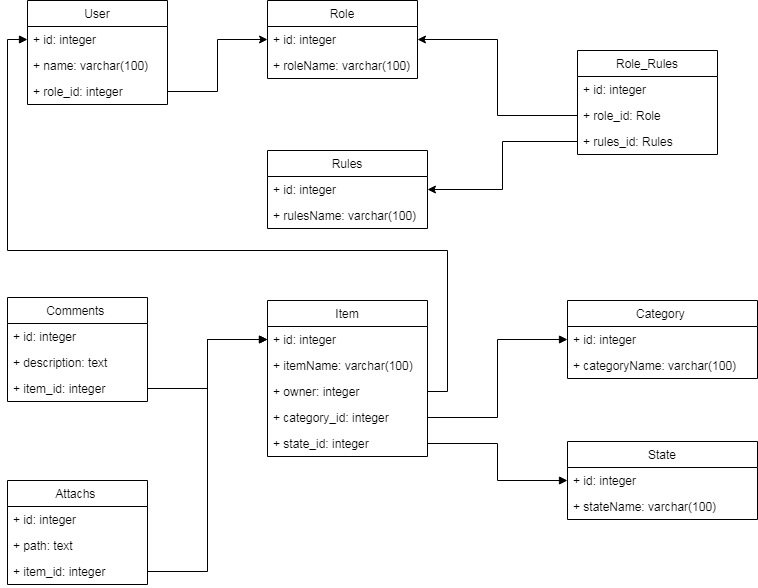

The diagram above was exported from draw.io. Its source (the exported page's mxGraphModel, read from the mxfile embedded in the PNG):
<mxGraphModel dx="1394" dy="715" grid="1" gridSize="10" guides="1" tooltips="1" connect="1" arrows="1" fold="1" page="1" pageScale="1" pageWidth="827" pageHeight="1169" math="0" shadow="0">
  <root>
    <mxCell id="0" />
    <mxCell id="1" parent="0" />
    <mxCell id="Mh3LvXQteZRmT6FN-6r--1" value="User" style="swimlane;fontStyle=0;childLayout=stackLayout;horizontal=1;startSize=26;fillColor=none;horizontalStack=0;resizeParent=1;resizeParentMax=0;resizeLast=0;collapsible=1;marginBottom=0;" vertex="1" parent="1">
      <mxGeometry x="80" y="40" width="140" height="104" as="geometry" />
    </mxCell>
    <mxCell id="Mh3LvXQteZRmT6FN-6r--2" value="+ id: integer" style="text;strokeColor=none;fillColor=none;align=left;verticalAlign=top;spacingLeft=4;spacingRight=4;overflow=hidden;rotatable=0;points=[[0,0.5],[1,0.5]];portConstraint=eastwest;" vertex="1" parent="Mh3LvXQteZRmT6FN-6r--1">
      <mxGeometry y="26" width="140" height="26" as="geometry" />
    </mxCell>
    <mxCell id="Mh3LvXQteZRmT6FN-6r--18" value="+ name: varchar(100)" style="text;strokeColor=none;fillColor=none;align=left;verticalAlign=top;spacingLeft=4;spacingRight=4;overflow=hidden;rotatable=0;points=[[0,0.5],[1,0.5]];portConstraint=eastwest;" vertex="1" parent="Mh3LvXQteZRmT6FN-6r--1">
      <mxGeometry y="52" width="140" height="26" as="geometry" />
    </mxCell>
    <mxCell id="Mh3LvXQteZRmT6FN-6r--19" value="+ role_id: integer" style="text;strokeColor=none;fillColor=none;align=left;verticalAlign=top;spacingLeft=4;spacingRight=4;overflow=hidden;rotatable=0;points=[[0,0.5],[1,0.5]];portConstraint=eastwest;" vertex="1" parent="Mh3LvXQteZRmT6FN-6r--1">
      <mxGeometry y="78" width="140" height="26" as="geometry" />
    </mxCell>
    <mxCell id="Mh3LvXQteZRmT6FN-6r--6" value="Role" style="swimlane;fontStyle=0;childLayout=stackLayout;horizontal=1;startSize=26;fillColor=none;horizontalStack=0;resizeParent=1;resizeParentMax=0;resizeLast=0;collapsible=1;marginBottom=0;" vertex="1" parent="1">
      <mxGeometry x="320" y="40" width="150" height="78" as="geometry" />
    </mxCell>
    <mxCell id="Mh3LvXQteZRmT6FN-6r--22" value="+ id: integer" style="text;strokeColor=none;fillColor=none;align=left;verticalAlign=top;spacingLeft=4;spacingRight=4;overflow=hidden;rotatable=0;points=[[0,0.5],[1,0.5]];portConstraint=eastwest;" vertex="1" parent="Mh3LvXQteZRmT6FN-6r--6">
      <mxGeometry y="26" width="150" height="26" as="geometry" />
    </mxCell>
    <mxCell id="Mh3LvXQteZRmT6FN-6r--20" value="+ roleName: varchar(100)" style="text;strokeColor=none;fillColor=none;align=left;verticalAlign=top;spacingLeft=4;spacingRight=4;overflow=hidden;rotatable=0;points=[[0,0.5],[1,0.5]];portConstraint=eastwest;" vertex="1" parent="Mh3LvXQteZRmT6FN-6r--6">
      <mxGeometry y="52" width="150" height="26" as="geometry" />
    </mxCell>
    <mxCell id="Mh3LvXQteZRmT6FN-6r--23" value="Rules" style="swimlane;fontStyle=0;childLayout=stackLayout;horizontal=1;startSize=26;fillColor=none;horizontalStack=0;resizeParent=1;resizeParentMax=0;resizeLast=0;collapsible=1;marginBottom=0;" vertex="1" parent="1">
      <mxGeometry x="320" y="190" width="160" height="78" as="geometry" />
    </mxCell>
    <mxCell id="Mh3LvXQteZRmT6FN-6r--27" value="+ id: integer" style="text;strokeColor=none;fillColor=none;align=left;verticalAlign=top;spacingLeft=4;spacingRight=4;overflow=hidden;rotatable=0;points=[[0,0.5],[1,0.5]];portConstraint=eastwest;" vertex="1" parent="Mh3LvXQteZRmT6FN-6r--23">
      <mxGeometry y="26" width="160" height="26" as="geometry" />
    </mxCell>
    <mxCell id="Mh3LvXQteZRmT6FN-6r--60" value="+ rulesName: varchar(100)" style="text;strokeColor=none;fillColor=none;align=left;verticalAlign=top;spacingLeft=4;spacingRight=4;overflow=hidden;rotatable=0;points=[[0,0.5],[1,0.5]];portConstraint=eastwest;" vertex="1" parent="Mh3LvXQteZRmT6FN-6r--23">
      <mxGeometry y="52" width="160" height="26" as="geometry" />
    </mxCell>
    <mxCell id="Mh3LvXQteZRmT6FN-6r--37" value="Role_Rules" style="swimlane;fontStyle=0;childLayout=stackLayout;horizontal=1;startSize=26;fillColor=none;horizontalStack=0;resizeParent=1;resizeParentMax=0;resizeLast=0;collapsible=1;marginBottom=0;" vertex="1" parent="1">
      <mxGeometry x="630" y="90" width="140" height="104" as="geometry" />
    </mxCell>
    <mxCell id="Mh3LvXQteZRmT6FN-6r--47" value="+ id: integer" style="text;strokeColor=none;fillColor=none;align=left;verticalAlign=top;spacingLeft=4;spacingRight=4;overflow=hidden;rotatable=0;points=[[0,0.5],[1,0.5]];portConstraint=eastwest;" vertex="1" parent="Mh3LvXQteZRmT6FN-6r--37">
      <mxGeometry y="26" width="140" height="26" as="geometry" />
    </mxCell>
    <mxCell id="Mh3LvXQteZRmT6FN-6r--48" value="+ role_id: Role" style="text;strokeColor=none;fillColor=none;align=left;verticalAlign=top;spacingLeft=4;spacingRight=4;overflow=hidden;rotatable=0;points=[[0,0.5],[1,0.5]];portConstraint=eastwest;" vertex="1" parent="Mh3LvXQteZRmT6FN-6r--37">
      <mxGeometry y="52" width="140" height="26" as="geometry" />
    </mxCell>
    <mxCell id="Mh3LvXQteZRmT6FN-6r--50" value="+ rules_id: Rules" style="text;strokeColor=none;fillColor=none;align=left;verticalAlign=top;spacingLeft=4;spacingRight=4;overflow=hidden;rotatable=0;points=[[0,0.5],[1,0.5]];portConstraint=eastwest;" vertex="1" parent="Mh3LvXQteZRmT6FN-6r--37">
      <mxGeometry y="78" width="140" height="26" as="geometry" />
    </mxCell>
    <mxCell id="Mh3LvXQteZRmT6FN-6r--52" style="edgeStyle=orthogonalEdgeStyle;rounded=0;orthogonalLoop=1;jettySize=auto;html=1;entryX=1;entryY=0.5;entryDx=0;entryDy=0;" edge="1" parent="1" source="Mh3LvXQteZRmT6FN-6r--50" target="Mh3LvXQteZRmT6FN-6r--27">
      <mxGeometry relative="1" as="geometry" />
    </mxCell>
    <mxCell id="Mh3LvXQteZRmT6FN-6r--53" style="edgeStyle=orthogonalEdgeStyle;rounded=0;orthogonalLoop=1;jettySize=auto;html=1;entryX=1;entryY=0.5;entryDx=0;entryDy=0;" edge="1" parent="1" source="Mh3LvXQteZRmT6FN-6r--48" target="Mh3LvXQteZRmT6FN-6r--22">
      <mxGeometry relative="1" as="geometry" />
    </mxCell>
    <mxCell id="Mh3LvXQteZRmT6FN-6r--54" style="edgeStyle=orthogonalEdgeStyle;rounded=0;orthogonalLoop=1;jettySize=auto;html=1;entryX=0;entryY=0.5;entryDx=0;entryDy=0;" edge="1" parent="1" source="Mh3LvXQteZRmT6FN-6r--19" target="Mh3LvXQteZRmT6FN-6r--22">
      <mxGeometry relative="1" as="geometry" />
    </mxCell>
    <mxCell id="Mh3LvXQteZRmT6FN-6r--55" value="Item" style="swimlane;fontStyle=0;childLayout=stackLayout;horizontal=1;startSize=26;fillColor=none;horizontalStack=0;resizeParent=1;resizeParentMax=0;resizeLast=0;collapsible=1;marginBottom=0;" vertex="1" parent="1">
      <mxGeometry x="320" y="340" width="160" height="156" as="geometry" />
    </mxCell>
    <mxCell id="Mh3LvXQteZRmT6FN-6r--59" value="+ id: integer" style="text;strokeColor=none;fillColor=none;align=left;verticalAlign=top;spacingLeft=4;spacingRight=4;overflow=hidden;rotatable=0;points=[[0,0.5],[1,0.5]];portConstraint=eastwest;" vertex="1" parent="Mh3LvXQteZRmT6FN-6r--55">
      <mxGeometry y="26" width="160" height="26" as="geometry" />
    </mxCell>
    <mxCell id="Mh3LvXQteZRmT6FN-6r--36" value="+ itemName: varchar(100)" style="text;strokeColor=none;fillColor=none;align=left;verticalAlign=top;spacingLeft=4;spacingRight=4;overflow=hidden;rotatable=0;points=[[0,0.5],[1,0.5]];portConstraint=eastwest;" vertex="1" parent="Mh3LvXQteZRmT6FN-6r--55">
      <mxGeometry y="52" width="160" height="26" as="geometry" />
    </mxCell>
    <mxCell id="Mh3LvXQteZRmT6FN-6r--57" value="+ owner: integer" style="text;strokeColor=none;fillColor=none;align=left;verticalAlign=top;spacingLeft=4;spacingRight=4;overflow=hidden;rotatable=0;points=[[0,0.5],[1,0.5]];portConstraint=eastwest;" vertex="1" parent="Mh3LvXQteZRmT6FN-6r--55">
      <mxGeometry y="78" width="160" height="26" as="geometry" />
    </mxCell>
    <mxCell id="Mh3LvXQteZRmT6FN-6r--56" value="+ category_id: integer" style="text;strokeColor=none;fillColor=none;align=left;verticalAlign=top;spacingLeft=4;spacingRight=4;overflow=hidden;rotatable=0;points=[[0,0.5],[1,0.5]];portConstraint=eastwest;" vertex="1" parent="Mh3LvXQteZRmT6FN-6r--55">
      <mxGeometry y="104" width="160" height="26" as="geometry" />
    </mxCell>
    <mxCell id="Mh3LvXQteZRmT6FN-6r--58" value="+ state_id: integer" style="text;strokeColor=none;fillColor=none;align=left;verticalAlign=top;spacingLeft=4;spacingRight=4;overflow=hidden;rotatable=0;points=[[0,0.5],[1,0.5]];portConstraint=eastwest;" vertex="1" parent="Mh3LvXQteZRmT6FN-6r--55">
      <mxGeometry y="130" width="160" height="26" as="geometry" />
    </mxCell>
    <mxCell id="Mh3LvXQteZRmT6FN-6r--61" value="Comments " style="swimlane;fontStyle=0;childLayout=stackLayout;horizontal=1;startSize=26;fillColor=none;horizontalStack=0;resizeParent=1;resizeParentMax=0;resizeLast=0;collapsible=1;marginBottom=0;" vertex="1" parent="1">
      <mxGeometry x="60" y="337" width="140" height="104" as="geometry" />
    </mxCell>
    <mxCell id="Mh3LvXQteZRmT6FN-6r--65" value="+ id: integer" style="text;strokeColor=none;fillColor=none;align=left;verticalAlign=top;spacingLeft=4;spacingRight=4;overflow=hidden;rotatable=0;points=[[0,0.5],[1,0.5]];portConstraint=eastwest;" vertex="1" parent="Mh3LvXQteZRmT6FN-6r--61">
      <mxGeometry y="26" width="140" height="26" as="geometry" />
    </mxCell>
    <mxCell id="Mh3LvXQteZRmT6FN-6r--66" value="+ description: text" style="text;strokeColor=none;fillColor=none;align=left;verticalAlign=top;spacingLeft=4;spacingRight=4;overflow=hidden;rotatable=0;points=[[0,0.5],[1,0.5]];portConstraint=eastwest;" vertex="1" parent="Mh3LvXQteZRmT6FN-6r--61">
      <mxGeometry y="52" width="140" height="26" as="geometry" />
    </mxCell>
    <mxCell id="Mh3LvXQteZRmT6FN-6r--64" value="+ item_id: integer" style="text;strokeColor=none;fillColor=none;align=left;verticalAlign=top;spacingLeft=4;spacingRight=4;overflow=hidden;rotatable=0;points=[[0,0.5],[1,0.5]];portConstraint=eastwest;" vertex="1" parent="Mh3LvXQteZRmT6FN-6r--61">
      <mxGeometry y="78" width="140" height="26" as="geometry" />
    </mxCell>
    <mxCell id="Mh3LvXQteZRmT6FN-6r--67" style="edgeStyle=orthogonalEdgeStyle;rounded=0;orthogonalLoop=1;jettySize=auto;html=1;entryX=0;entryY=0.5;entryDx=0;entryDy=0;endArrow=block;endFill=1;" edge="1" parent="1" source="Mh3LvXQteZRmT6FN-6r--64" target="Mh3LvXQteZRmT6FN-6r--59">
      <mxGeometry relative="1" as="geometry" />
    </mxCell>
    <mxCell id="Mh3LvXQteZRmT6FN-6r--73" value="Attachs " style="swimlane;fontStyle=0;childLayout=stackLayout;horizontal=1;startSize=26;fillColor=none;horizontalStack=0;resizeParent=1;resizeParentMax=0;resizeLast=0;collapsible=1;marginBottom=0;" vertex="1" parent="1">
      <mxGeometry x="60" y="520" width="140" height="104" as="geometry" />
    </mxCell>
    <mxCell id="Mh3LvXQteZRmT6FN-6r--74" value="+ id: integer" style="text;strokeColor=none;fillColor=none;align=left;verticalAlign=top;spacingLeft=4;spacingRight=4;overflow=hidden;rotatable=0;points=[[0,0.5],[1,0.5]];portConstraint=eastwest;" vertex="1" parent="Mh3LvXQteZRmT6FN-6r--73">
      <mxGeometry y="26" width="140" height="26" as="geometry" />
    </mxCell>
    <mxCell id="Mh3LvXQteZRmT6FN-6r--75" value="+ path: text" style="text;strokeColor=none;fillColor=none;align=left;verticalAlign=top;spacingLeft=4;spacingRight=4;overflow=hidden;rotatable=0;points=[[0,0.5],[1,0.5]];portConstraint=eastwest;" vertex="1" parent="Mh3LvXQteZRmT6FN-6r--73">
      <mxGeometry y="52" width="140" height="26" as="geometry" />
    </mxCell>
    <mxCell id="Mh3LvXQteZRmT6FN-6r--76" value="+ item_id: integer" style="text;strokeColor=none;fillColor=none;align=left;verticalAlign=top;spacingLeft=4;spacingRight=4;overflow=hidden;rotatable=0;points=[[0,0.5],[1,0.5]];portConstraint=eastwest;" vertex="1" parent="Mh3LvXQteZRmT6FN-6r--73">
      <mxGeometry y="78" width="140" height="26" as="geometry" />
    </mxCell>
    <mxCell id="Mh3LvXQteZRmT6FN-6r--78" value="Category " style="swimlane;fontStyle=0;childLayout=stackLayout;horizontal=1;startSize=26;fillColor=none;horizontalStack=0;resizeParent=1;resizeParentMax=0;resizeLast=0;collapsible=1;marginBottom=0;" vertex="1" parent="1">
      <mxGeometry x="620" y="340" width="190" height="78" as="geometry" />
    </mxCell>
    <mxCell id="Mh3LvXQteZRmT6FN-6r--79" value="+ id: integer" style="text;strokeColor=none;fillColor=none;align=left;verticalAlign=top;spacingLeft=4;spacingRight=4;overflow=hidden;rotatable=0;points=[[0,0.5],[1,0.5]];portConstraint=eastwest;" vertex="1" parent="Mh3LvXQteZRmT6FN-6r--78">
      <mxGeometry y="26" width="190" height="26" as="geometry" />
    </mxCell>
    <mxCell id="Mh3LvXQteZRmT6FN-6r--80" value="+ categoryName: varchar(100)" style="text;strokeColor=none;fillColor=none;align=left;verticalAlign=top;spacingLeft=4;spacingRight=4;overflow=hidden;rotatable=0;points=[[0,0.5],[1,0.5]];portConstraint=eastwest;" vertex="1" parent="Mh3LvXQteZRmT6FN-6r--78">
      <mxGeometry y="52" width="190" height="26" as="geometry" />
    </mxCell>
    <mxCell id="Mh3LvXQteZRmT6FN-6r--81" value="State" style="swimlane;fontStyle=0;childLayout=stackLayout;horizontal=1;startSize=26;fillColor=none;horizontalStack=0;resizeParent=1;resizeParentMax=0;resizeLast=0;collapsible=1;marginBottom=0;" vertex="1" parent="1">
      <mxGeometry x="620" y="481" width="190" height="78" as="geometry" />
    </mxCell>
    <mxCell id="Mh3LvXQteZRmT6FN-6r--82" value="+ id: integer" style="text;strokeColor=none;fillColor=none;align=left;verticalAlign=top;spacingLeft=4;spacingRight=4;overflow=hidden;rotatable=0;points=[[0,0.5],[1,0.5]];portConstraint=eastwest;" vertex="1" parent="Mh3LvXQteZRmT6FN-6r--81">
      <mxGeometry y="26" width="190" height="26" as="geometry" />
    </mxCell>
    <mxCell id="Mh3LvXQteZRmT6FN-6r--83" value="+ stateName: varchar(100)" style="text;strokeColor=none;fillColor=none;align=left;verticalAlign=top;spacingLeft=4;spacingRight=4;overflow=hidden;rotatable=0;points=[[0,0.5],[1,0.5]];portConstraint=eastwest;" vertex="1" parent="Mh3LvXQteZRmT6FN-6r--81">
      <mxGeometry y="52" width="190" height="26" as="geometry" />
    </mxCell>
    <mxCell id="Mh3LvXQteZRmT6FN-6r--84" style="edgeStyle=orthogonalEdgeStyle;rounded=0;orthogonalLoop=1;jettySize=auto;html=1;entryX=0;entryY=0.5;entryDx=0;entryDy=0;endArrow=block;endFill=1;" edge="1" parent="1" source="Mh3LvXQteZRmT6FN-6r--58" target="Mh3LvXQteZRmT6FN-6r--82">
      <mxGeometry relative="1" as="geometry" />
    </mxCell>
    <mxCell id="Mh3LvXQteZRmT6FN-6r--85" style="edgeStyle=orthogonalEdgeStyle;rounded=0;orthogonalLoop=1;jettySize=auto;html=1;entryX=0;entryY=0.5;entryDx=0;entryDy=0;endArrow=block;endFill=1;" edge="1" parent="1" source="Mh3LvXQteZRmT6FN-6r--56" target="Mh3LvXQteZRmT6FN-6r--79">
      <mxGeometry relative="1" as="geometry" />
    </mxCell>
    <mxCell id="Mh3LvXQteZRmT6FN-6r--88" style="edgeStyle=orthogonalEdgeStyle;rounded=0;orthogonalLoop=1;jettySize=auto;html=1;entryX=0;entryY=0.5;entryDx=0;entryDy=0;endArrow=block;endFill=1;" edge="1" parent="1" source="Mh3LvXQteZRmT6FN-6r--76" target="Mh3LvXQteZRmT6FN-6r--59">
      <mxGeometry relative="1" as="geometry" />
    </mxCell>
    <mxCell id="Mh3LvXQteZRmT6FN-6r--89" style="edgeStyle=orthogonalEdgeStyle;rounded=0;orthogonalLoop=1;jettySize=auto;html=1;entryX=0;entryY=0.5;entryDx=0;entryDy=0;endArrow=block;endFill=1;" edge="1" parent="1" source="Mh3LvXQteZRmT6FN-6r--57" target="Mh3LvXQteZRmT6FN-6r--2">
      <mxGeometry relative="1" as="geometry">
        <Array as="points">
          <mxPoint x="500" y="431" />
          <mxPoint x="500" y="290" />
          <mxPoint x="60" y="290" />
          <mxPoint x="60" y="79" />
        </Array>
      </mxGeometry>
    </mxCell>
  </root>
</mxGraphModel>